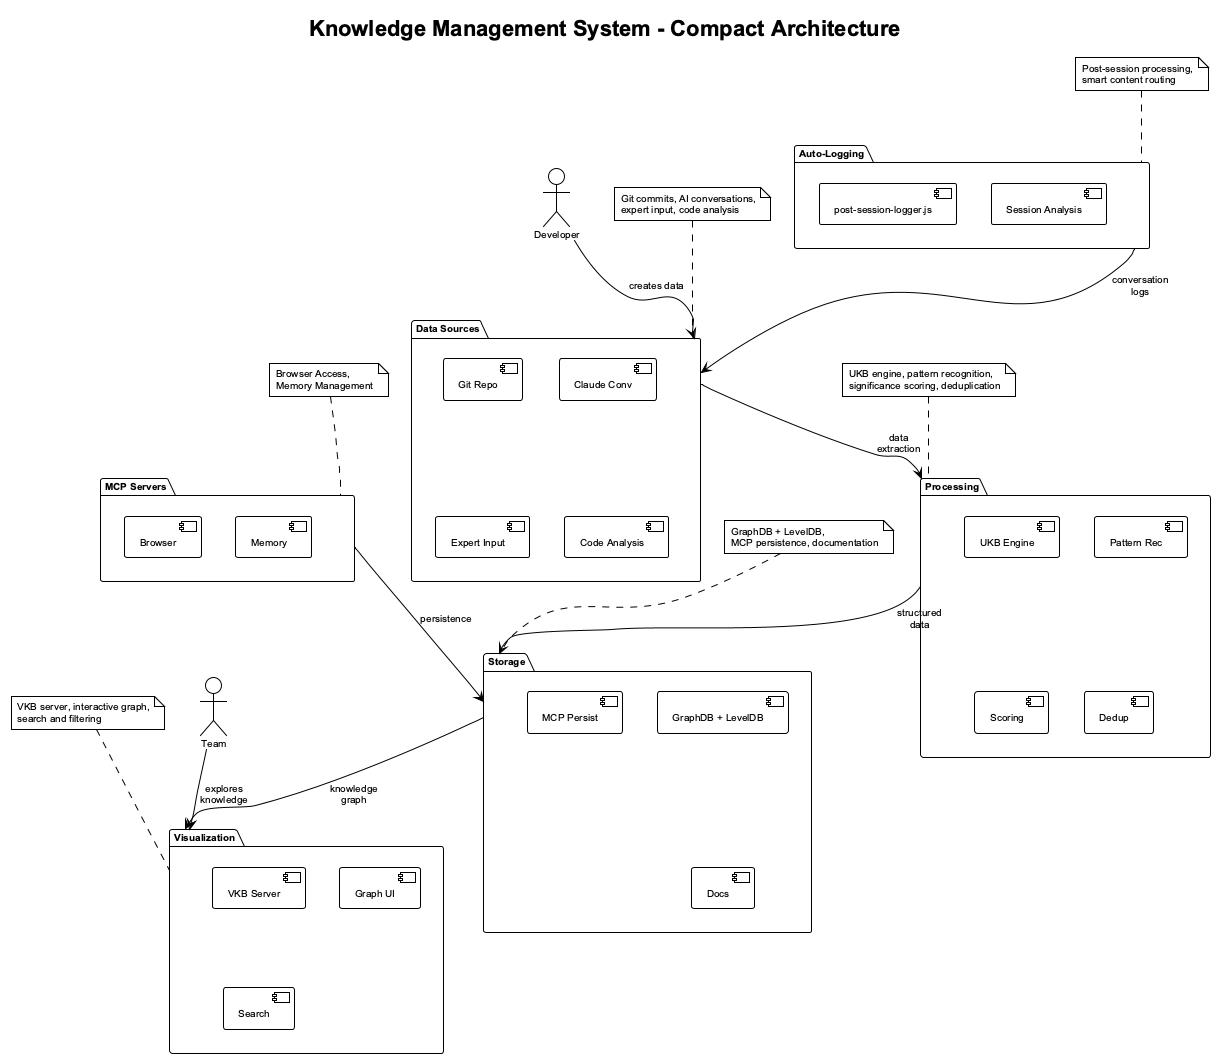

The diagram above was rendered by PlantUML. Its source (embedded in the PNG):
@startuml knowledge-management-system-architecture
!theme plain
skinparam backgroundColor white
skinparam defaultFontName Arial
skinparam defaultFontSize 10
skinparam maxMessageSize 60

title Knowledge Management System - Compact Architecture

' Vertical layout for narrower diagram
top to bottom direction

package "Data Sources" as DataSources {
    [Git Repo] as GitRepo
    [Claude Conv] as ClaudeConv  
    [Expert Input] as ExpertInput
    [Code Analysis] as CodeAnalysis
}

package "Processing" as Processing {
    [UKB Engine] as UKB
    [Pattern Rec] as PatternRec
    [Scoring] as SigScore
    [Dedup] as Dedup
}

package "Storage" as Storage {
    [GraphDB + LevelDB] as SharedMemory
    [MCP Persist] as MCP
    [Docs] as Docs
}

package "Visualization" as Visualization {
    [VKB Server] as VKB
    [Graph UI] as Graph
    [Search] as Search
}

package "MCP Servers" as MCPServers {
    [Browser] as BrowserMCP
    [Memory] as MemoryMCP
}

package "Auto-Logging" as AutoLogging {
    [post-session-logger.js] as AutoLogger
    [Session Analysis] as SessionAnalysis
}

' Simplified flow connections
DataSources --> Processing : data extraction
Processing --> Storage : structured data
Storage --> Visualization : knowledge graph
MCPServers --> Storage : persistence
AutoLogging --> DataSources : conversation logs

' Key user flows
actor Developer as Dev
actor Team as Team

Dev --> DataSources : creates data
Team --> Visualization : explores knowledge

note top of DataSources : Git commits, AI conversations,\nexpert input, code analysis
note top of Processing : UKB engine, pattern recognition,\nsignificance scoring, deduplication
note top of Storage : GraphDB + LevelDB,\nMCP persistence, documentation
note top of Visualization : VKB server, interactive graph,\nsearch and filtering
note top of MCPServers : Browser Access,\nMemory Management
note top of AutoLogging : Post-session processing,\nsmart content routing

@enduml